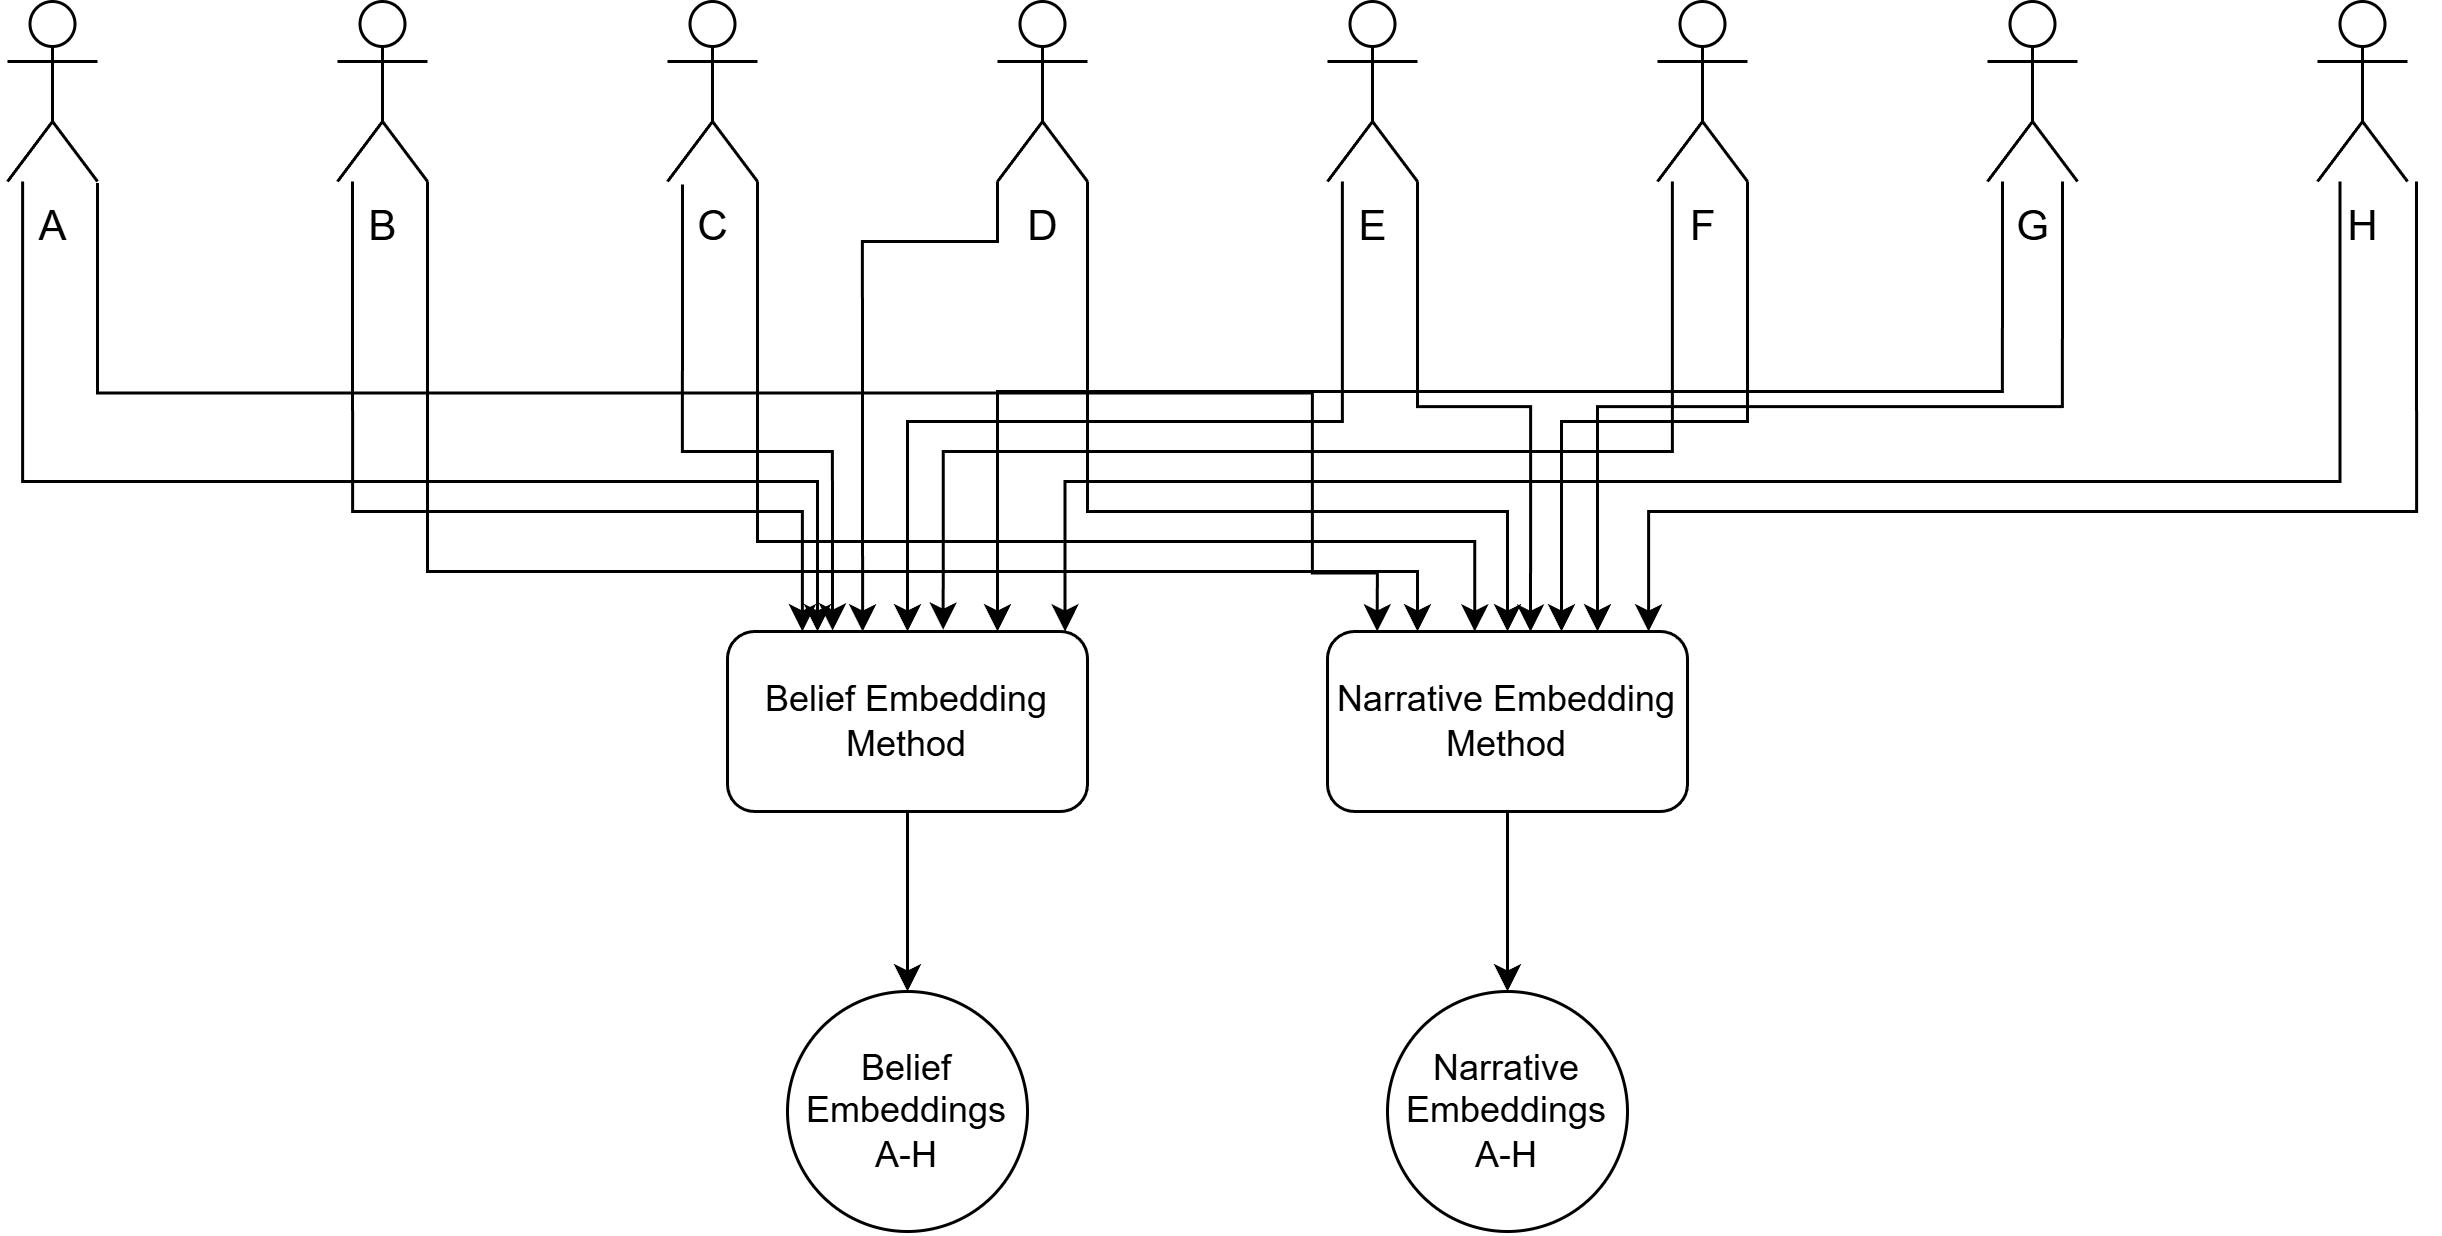

The diagram above was exported from draw.io. Its source (the exported page's mxGraphModel, read from the mxfile embedded in the PNG):
<mxGraphModel dx="1239" dy="812" grid="1" gridSize="10" guides="1" tooltips="1" connect="1" arrows="1" fold="1" page="1" pageScale="1" pageWidth="850" pageHeight="1100" math="0" shadow="0">
  <root>
    <mxCell id="0" />
    <mxCell id="1" parent="0" />
    <mxCell id="brJ0NudL5tFICD3WHFGk-60" edge="1" parent="1" style="edgeStyle=orthogonalEdgeStyle;rounded=0;orthogonalLoop=1;jettySize=auto;html=1;">
      <mxGeometry relative="1" as="geometry">
        <Array as="points">
          <mxPoint x="140" y="510" />
          <mxPoint x="290" y="510" />
        </Array>
        <mxPoint x="140.0044827586207" y="400" as="sourcePoint" />
        <mxPoint x="289.9699999999998" y="550" as="targetPoint" />
      </mxGeometry>
    </mxCell>
    <mxCell id="brJ0NudL5tFICD3WHFGk-75" edge="1" parent="1" source="brJ0NudL5tFICD3WHFGk-41" style="edgeStyle=orthogonalEdgeStyle;rounded=0;orthogonalLoop=1;jettySize=auto;html=1;exitX=1;exitY=1;exitDx=0;exitDy=0;exitPerimeter=0;entryX=0.25;entryY=0;entryDx=0;entryDy=0;" target="brJ0NudL5tFICD3WHFGk-58">
      <mxGeometry relative="1" as="geometry">
        <Array as="points">
          <mxPoint x="165" y="530" />
          <mxPoint x="495" y="530" />
        </Array>
      </mxGeometry>
    </mxCell>
    <mxCell id="brJ0NudL5tFICD3WHFGk-41" parent="1" style="shape=umlActor;verticalLabelPosition=bottom;verticalAlign=top;html=1;outlineConnect=0;" value="&lt;font style=&quot;font-size: 14px;&quot;&gt;B&lt;/font&gt;" vertex="1">
      <mxGeometry height="60" width="30" x="135" y="340" as="geometry" />
    </mxCell>
    <mxCell id="brJ0NudL5tFICD3WHFGk-42" parent="1" style="shape=umlActor;verticalLabelPosition=bottom;verticalAlign=top;html=1;outlineConnect=0;" value="&lt;font style=&quot;font-size: 14px;&quot;&gt;C&lt;/font&gt;" vertex="1">
      <mxGeometry height="60" width="30" x="245" y="340" as="geometry" />
    </mxCell>
    <mxCell id="brJ0NudL5tFICD3WHFGk-62" edge="1" parent="1" style="edgeStyle=orthogonalEdgeStyle;rounded=0;orthogonalLoop=1;jettySize=auto;html=1;">
      <mxGeometry relative="1" as="geometry">
        <Array as="points">
          <mxPoint x="355" y="420" />
          <mxPoint x="310" y="420" />
        </Array>
        <mxPoint x="354.9955172413793" y="400" as="sourcePoint" />
        <mxPoint x="310.0300000000002" y="550" as="targetPoint" />
      </mxGeometry>
    </mxCell>
    <mxCell id="brJ0NudL5tFICD3WHFGk-73" edge="1" parent="1" source="brJ0NudL5tFICD3WHFGk-43" style="edgeStyle=orthogonalEdgeStyle;rounded=0;orthogonalLoop=1;jettySize=auto;html=1;exitX=1;exitY=1;exitDx=0;exitDy=0;exitPerimeter=0;entryX=0.5;entryY=0;entryDx=0;entryDy=0;" target="brJ0NudL5tFICD3WHFGk-58">
      <mxGeometry relative="1" as="geometry">
        <Array as="points">
          <mxPoint x="385" y="510" />
          <mxPoint x="525" y="510" />
        </Array>
      </mxGeometry>
    </mxCell>
    <mxCell id="brJ0NudL5tFICD3WHFGk-43" parent="1" style="shape=umlActor;verticalLabelPosition=bottom;verticalAlign=top;html=1;outlineConnect=0;" value="&lt;font style=&quot;font-size: 14px;&quot;&gt;D&lt;/font&gt;" vertex="1">
      <mxGeometry height="60" width="30" x="355" y="340" as="geometry" />
    </mxCell>
    <mxCell id="brJ0NudL5tFICD3WHFGk-63" edge="1" parent="1" source="brJ0NudL5tFICD3WHFGk-44" style="edgeStyle=orthogonalEdgeStyle;rounded=0;orthogonalLoop=1;jettySize=auto;html=1;" target="brJ0NudL5tFICD3WHFGk-57">
      <mxGeometry relative="1" as="geometry">
        <Array as="points">
          <mxPoint x="470" y="480" />
          <mxPoint x="325" y="480" />
        </Array>
      </mxGeometry>
    </mxCell>
    <mxCell id="brJ0NudL5tFICD3WHFGk-44" parent="1" style="shape=umlActor;verticalLabelPosition=bottom;verticalAlign=top;html=1;outlineConnect=0;" value="&lt;font style=&quot;font-size: 14px;&quot;&gt;E&lt;/font&gt;" vertex="1">
      <mxGeometry height="60" width="30" x="465" y="340" as="geometry" />
    </mxCell>
    <mxCell id="brJ0NudL5tFICD3WHFGk-59" edge="1" parent="1" source="brJ0NudL5tFICD3WHFGk-45" style="edgeStyle=orthogonalEdgeStyle;rounded=0;orthogonalLoop=1;jettySize=auto;html=1;entryX=0.25;entryY=0;entryDx=0;entryDy=0;" target="brJ0NudL5tFICD3WHFGk-57">
      <mxGeometry relative="1" as="geometry">
        <Array as="points">
          <mxPoint x="30" y="500" />
          <mxPoint x="295" y="500" />
        </Array>
      </mxGeometry>
    </mxCell>
    <mxCell id="brJ0NudL5tFICD3WHFGk-45" parent="1" style="shape=umlActor;verticalLabelPosition=bottom;verticalAlign=top;html=1;outlineConnect=0;" value="&lt;font style=&quot;font-size: 14px;&quot;&gt;A&lt;/font&gt;" vertex="1">
      <mxGeometry height="60" width="30" x="25" y="340" as="geometry" />
    </mxCell>
    <mxCell id="brJ0NudL5tFICD3WHFGk-66" edge="1" parent="1" style="edgeStyle=orthogonalEdgeStyle;rounded=0;orthogonalLoop=1;jettySize=auto;html=1;entryX=0.75;entryY=0;entryDx=0;entryDy=0;" target="brJ0NudL5tFICD3WHFGk-57">
      <mxGeometry relative="1" as="geometry">
        <Array as="points">
          <mxPoint x="690" y="400" />
          <mxPoint x="690" y="470" />
          <mxPoint x="355" y="470" />
        </Array>
        <mxPoint x="690" y="400" as="sourcePoint" />
        <mxPoint x="354.9999999999998" y="580" as="targetPoint" />
      </mxGeometry>
    </mxCell>
    <mxCell id="brJ0NudL5tFICD3WHFGk-69" edge="1" parent="1" style="edgeStyle=orthogonalEdgeStyle;rounded=0;orthogonalLoop=1;jettySize=auto;html=1;entryX=0.75;entryY=0;entryDx=0;entryDy=0;" target="brJ0NudL5tFICD3WHFGk-58">
      <mxGeometry relative="1" as="geometry">
        <Array as="points">
          <mxPoint x="710" y="400" />
          <mxPoint x="710" y="475" />
          <mxPoint x="555" y="475" />
        </Array>
        <mxPoint x="710" y="400" as="sourcePoint" />
      </mxGeometry>
    </mxCell>
    <mxCell id="brJ0NudL5tFICD3WHFGk-46" parent="1" style="shape=umlActor;verticalLabelPosition=bottom;verticalAlign=top;html=1;outlineConnect=0;" value="&lt;font style=&quot;font-size: 14px;&quot;&gt;G&lt;/font&gt;" vertex="1">
      <mxGeometry height="60" width="30" x="685" y="340" as="geometry" />
    </mxCell>
    <mxCell id="brJ0NudL5tFICD3WHFGk-47" parent="1" style="shape=umlActor;verticalLabelPosition=bottom;verticalAlign=top;html=1;outlineConnect=0;" value="&lt;font style=&quot;font-size: 14px;&quot;&gt;F&lt;/font&gt;" vertex="1">
      <mxGeometry height="60" width="30" x="575" y="340" as="geometry" />
    </mxCell>
    <mxCell id="brJ0NudL5tFICD3WHFGk-54" parent="1" style="shape=umlActor;verticalLabelPosition=bottom;verticalAlign=top;html=1;outlineConnect=0;" value="&lt;font style=&quot;font-size: 14px;&quot;&gt;H&lt;/font&gt;" vertex="1">
      <mxGeometry height="60" width="30" x="795" y="340" as="geometry" />
    </mxCell>
    <mxCell id="brJ0NudL5tFICD3WHFGk-81" edge="1" parent="1" source="brJ0NudL5tFICD3WHFGk-57" style="edgeStyle=orthogonalEdgeStyle;rounded=0;orthogonalLoop=1;jettySize=auto;html=1;entryX=0.5;entryY=0;entryDx=0;entryDy=0;" target="brJ0NudL5tFICD3WHFGk-79">
      <mxGeometry relative="1" as="geometry" />
    </mxCell>
    <mxCell id="brJ0NudL5tFICD3WHFGk-57" parent="1" style="rounded=1;whiteSpace=wrap;html=1;" value="Belief Embedding Method" vertex="1">
      <mxGeometry height="60" width="120" x="265" y="550" as="geometry" />
    </mxCell>
    <mxCell id="brJ0NudL5tFICD3WHFGk-82" edge="1" parent="1" source="brJ0NudL5tFICD3WHFGk-58" style="edgeStyle=orthogonalEdgeStyle;rounded=0;orthogonalLoop=1;jettySize=auto;html=1;entryX=0.5;entryY=0;entryDx=0;entryDy=0;" target="brJ0NudL5tFICD3WHFGk-80">
      <mxGeometry relative="1" as="geometry" />
    </mxCell>
    <mxCell id="brJ0NudL5tFICD3WHFGk-58" parent="1" style="rounded=1;whiteSpace=wrap;html=1;" value="Narrative Embedding Method" vertex="1">
      <mxGeometry height="60" width="120" x="465" y="550" as="geometry" />
    </mxCell>
    <mxCell id="brJ0NudL5tFICD3WHFGk-61" edge="1" parent="1" style="edgeStyle=orthogonalEdgeStyle;rounded=0;orthogonalLoop=1;jettySize=auto;html=1;entryX=0.375;entryY=-0.022;entryDx=0;entryDy=0;entryPerimeter=0;">
      <mxGeometry relative="1" as="geometry">
        <Array as="points">
          <mxPoint x="250" y="490" />
          <mxPoint x="300" y="490" />
        </Array>
        <mxPoint x="249.9955172413793" y="401" as="sourcePoint" />
        <mxPoint x="300.02999999999975" y="549.6800000000001" as="targetPoint" />
      </mxGeometry>
    </mxCell>
    <mxCell id="brJ0NudL5tFICD3WHFGk-64" edge="1" parent="1" source="brJ0NudL5tFICD3WHFGk-47" style="edgeStyle=orthogonalEdgeStyle;rounded=0;orthogonalLoop=1;jettySize=auto;html=1;entryX=0.599;entryY=-0.01;entryDx=0;entryDy=0;entryPerimeter=0;" target="brJ0NudL5tFICD3WHFGk-57">
      <mxGeometry relative="1" as="geometry">
        <Array as="points">
          <mxPoint x="580" y="490" />
          <mxPoint x="337" y="490" />
        </Array>
      </mxGeometry>
    </mxCell>
    <mxCell id="brJ0NudL5tFICD3WHFGk-67" edge="1" parent="1" style="edgeStyle=orthogonalEdgeStyle;rounded=0;orthogonalLoop=1;jettySize=auto;html=1;exitX=0;exitY=1;exitDx=0;exitDy=0;exitPerimeter=0;">
      <mxGeometry relative="1" as="geometry">
        <Array as="points">
          <mxPoint x="802.52" y="500" />
          <mxPoint x="377.52" y="500" />
        </Array>
        <mxPoint x="802.5199999999998" y="400" as="sourcePoint" />
        <mxPoint x="377.52" y="550" as="targetPoint" />
      </mxGeometry>
    </mxCell>
    <mxCell id="brJ0NudL5tFICD3WHFGk-68" edge="1" parent="1" style="edgeStyle=orthogonalEdgeStyle;rounded=0;orthogonalLoop=1;jettySize=auto;html=1;exitX=1;exitY=1;exitDx=0;exitDy=0;exitPerimeter=0;">
      <mxGeometry relative="1" as="geometry">
        <Array as="points">
          <mxPoint x="828" y="510" />
          <mxPoint x="572" y="510" />
        </Array>
        <mxPoint x="828.0000000000001" y="400.00000000000006" as="sourcePoint" />
        <mxPoint x="573" y="550" as="targetPoint" />
      </mxGeometry>
    </mxCell>
    <mxCell id="brJ0NudL5tFICD3WHFGk-70" edge="1" parent="1" source="brJ0NudL5tFICD3WHFGk-47" style="edgeStyle=orthogonalEdgeStyle;rounded=0;orthogonalLoop=1;jettySize=auto;html=1;exitX=1;exitY=1;exitDx=0;exitDy=0;exitPerimeter=0;">
      <mxGeometry relative="1" as="geometry">
        <Array as="points">
          <mxPoint x="605" y="480" />
          <mxPoint x="543" y="480" />
        </Array>
        <mxPoint x="543" y="550" as="targetPoint" />
      </mxGeometry>
    </mxCell>
    <mxCell id="brJ0NudL5tFICD3WHFGk-71" edge="1" parent="1" source="brJ0NudL5tFICD3WHFGk-44" style="edgeStyle=orthogonalEdgeStyle;rounded=0;orthogonalLoop=1;jettySize=auto;html=1;exitX=1;exitY=1;exitDx=0;exitDy=0;exitPerimeter=0;entryX=0.564;entryY=0.001;entryDx=0;entryDy=0;entryPerimeter=0;" target="brJ0NudL5tFICD3WHFGk-58">
      <mxGeometry relative="1" as="geometry" />
    </mxCell>
    <mxCell id="brJ0NudL5tFICD3WHFGk-74" edge="1" parent="1" source="brJ0NudL5tFICD3WHFGk-42" style="edgeStyle=orthogonalEdgeStyle;rounded=0;orthogonalLoop=1;jettySize=auto;html=1;exitX=1;exitY=1;exitDx=0;exitDy=0;exitPerimeter=0;entryX=0.409;entryY=0.001;entryDx=0;entryDy=0;entryPerimeter=0;" target="brJ0NudL5tFICD3WHFGk-58">
      <mxGeometry relative="1" as="geometry">
        <Array as="points">
          <mxPoint x="275" y="520" />
          <mxPoint x="514" y="520" />
        </Array>
      </mxGeometry>
    </mxCell>
    <mxCell id="brJ0NudL5tFICD3WHFGk-76" edge="1" parent="1" style="edgeStyle=orthogonalEdgeStyle;rounded=0;orthogonalLoop=1;jettySize=auto;html=1;exitX=1;exitY=1;exitDx=0;exitDy=0;exitPerimeter=0;entryX=0.138;entryY=-0.008;entryDx=0;entryDy=0;entryPerimeter=0;">
      <mxGeometry relative="1" as="geometry">
        <Array as="points">
          <mxPoint x="55" y="470.48" />
          <mxPoint x="460" y="470.48" />
          <mxPoint x="460" y="530.48" />
          <mxPoint x="482" y="530.48" />
        </Array>
        <mxPoint x="55" y="400.4800000000001" as="sourcePoint" />
        <mxPoint x="481.55999999999995" y="550" as="targetPoint" />
      </mxGeometry>
    </mxCell>
    <mxCell id="brJ0NudL5tFICD3WHFGk-79" parent="1" style="ellipse;whiteSpace=wrap;html=1;aspect=fixed;" value="Belief Embeddings A-H&lt;span style=&quot;color: rgba(0, 0, 0, 0); font-family: monospace; font-size: 0px; text-align: start; text-wrap-mode: nowrap;&quot;&gt;%3CmxGraphModel%3E%3Croot%3E%3CmxCell%20id%3D%220%22%2F%3E%3CmxCell%20id%3D%221%22%20parent%3D%220%22%2F%3E%3CmxCell%20id%3D%222%22%20parent%3D%221%22%20style%3D%22shape%3DumlActor%3BverticalLabelPosition%3Dbottom%3BverticalAlign%3Dtop%3Bhtml%3D1%3BoutlineConnect%3D0%3B%22%20value%3D%22%26lt%3Bfont%20style%3D%26quot%3Bfont-size%3A%2014px%3B%26quot%3B%26gt%3BG%26lt%3B%2Ffont%26gt%3B%22%20vertex%3D%221%22%3E%3CmxGeometry%20height%3D%2260%22%20width%3D%2230%22%20x%3D%22670%22%20y%3D%22340%22%20as%3D%22geometry%22%2F%3E%3C%2FmxCell%3E%3C%2Froot%3E%3C%2FmxGraphModel%3E&lt;/span&gt;" vertex="1">
      <mxGeometry height="80" width="80" x="285" y="670" as="geometry" />
    </mxCell>
    <mxCell id="brJ0NudL5tFICD3WHFGk-80" parent="1" style="ellipse;whiteSpace=wrap;html=1;aspect=fixed;" value="Narrative Embeddings A-H&lt;span style=&quot;color: rgba(0, 0, 0, 0); font-family: monospace; font-size: 0px; text-align: start; text-wrap-mode: nowrap;&quot;&gt;%3CmxGraphModel%3E%3Croot%3E%3CmxCell%20id%3D%220%22%2F%3E%3CmxCell%20id%3D%221%22%20parent%3D%220%22%2F%3E%3CmxCell%20id%3D%222%22%20parent%3D%221%22%20style%3D%22shape%3DumlActor%3BverticalLabelPosition%3Dbottom%3BverticalAlign%3Dtop%3Bhtml%3D1%3BoutlineConnect%3D0%3B%22%20value%3D%22%26lt%3Bfont%20style%3D%26quot%3Bfont-size%3A%2014px%3B%26quot%3B%26gt%3BG%26lt%3B%2Ffont%26gt%3B%22%20vertex%3D%221%22%3E%3CmxGeometry%20height%3D%2260%22%20width%3D%2230%22%20x%3D%22670%22%20y%3D%22340%22%20as%3D%22geometry%22%2F%3E%3C%2FmxCell%3E%3C%2Froot%3E%3C%2FmxGraphModel%3E&lt;/span&gt;" vertex="1">
      <mxGeometry height="80" width="80" x="485" y="670" as="geometry" />
    </mxCell>
  </root>
</mxGraphModel>